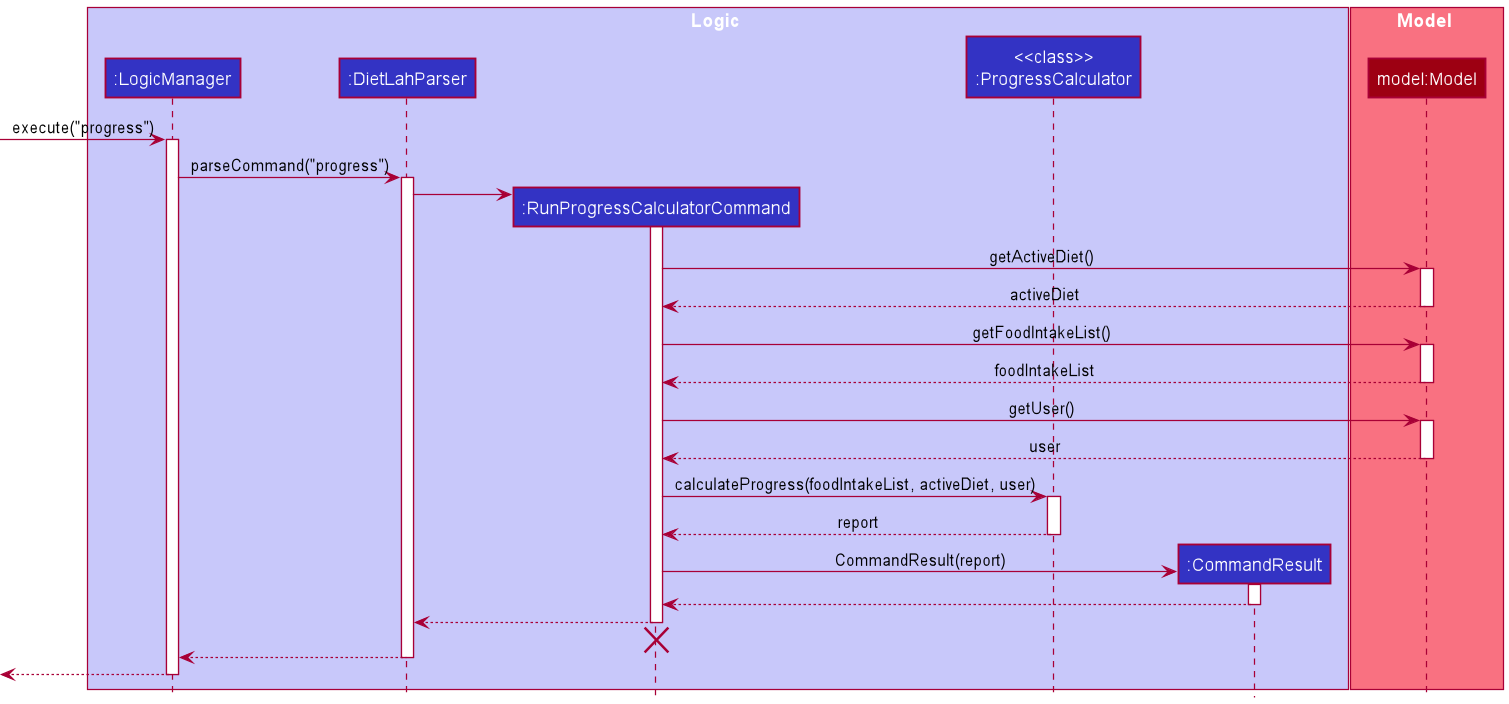

The diagram above was rendered by PlantUML. Its source (embedded in the PNG):
@startuml
!include style.puml

box Logic LOGIC_COLOR_T1
participant ":LogicManager" as LogicManager LOGIC_COLOR
participant ":DietLahParser" as DietLahParser LOGIC_COLOR
participant ":RunProgressCalculatorCommand" as RunProgressCalculatorCommand LOGIC_COLOR
participant "<<class>>\n:ProgressCalculator" as ProgressCalculator LOGIC_COLOR
participant ":CommandResult" as CommandResult LOGIC_COLOR
end box

box Model MODEL_COLOR_T1
participant "model:Model" as Model MODEL_COLOR
end box

[-> LogicManager : execute("progress")
activate LogicManager

LogicManager -> DietLahParser : parseCommand("progress")
activate DietLahParser

create RunProgressCalculatorCommand
DietLahParser -> RunProgressCalculatorCommand
activate RunProgressCalculatorCommand

RunProgressCalculatorCommand -> Model : getActiveDiet()
activate Model

Model --> RunProgressCalculatorCommand : activeDiet
deactivate Model

RunProgressCalculatorCommand -> Model : getFoodIntakeList()
activate Model

Model --> RunProgressCalculatorCommand : foodIntakeList
deactivate Model

RunProgressCalculatorCommand -> Model : getUser()
activate Model

Model --> RunProgressCalculatorCommand : user
deactivate Model

RunProgressCalculatorCommand -> ProgressCalculator : calculateProgress(foodIntakeList, activeDiet, user)
activate ProgressCalculator

ProgressCalculator --> RunProgressCalculatorCommand : report
deactivate ProgressCalculator

create CommandResult
RunProgressCalculatorCommand -> CommandResult : CommandResult(report)
activate CommandResult
CommandResult --> RunProgressCalculatorCommand
deactivate CommandResult
RunProgressCalculatorCommand --> DietLahParser

deactivate RunProgressCalculatorCommand
RunProgressCalculatorCommand -[hidden]-> DietLahParser
destroy RunProgressCalculatorCommand

DietLahParser --> LogicManager
deactivate DietLahParser

[<--LogicManager
deactivate LogicManager

@enduml